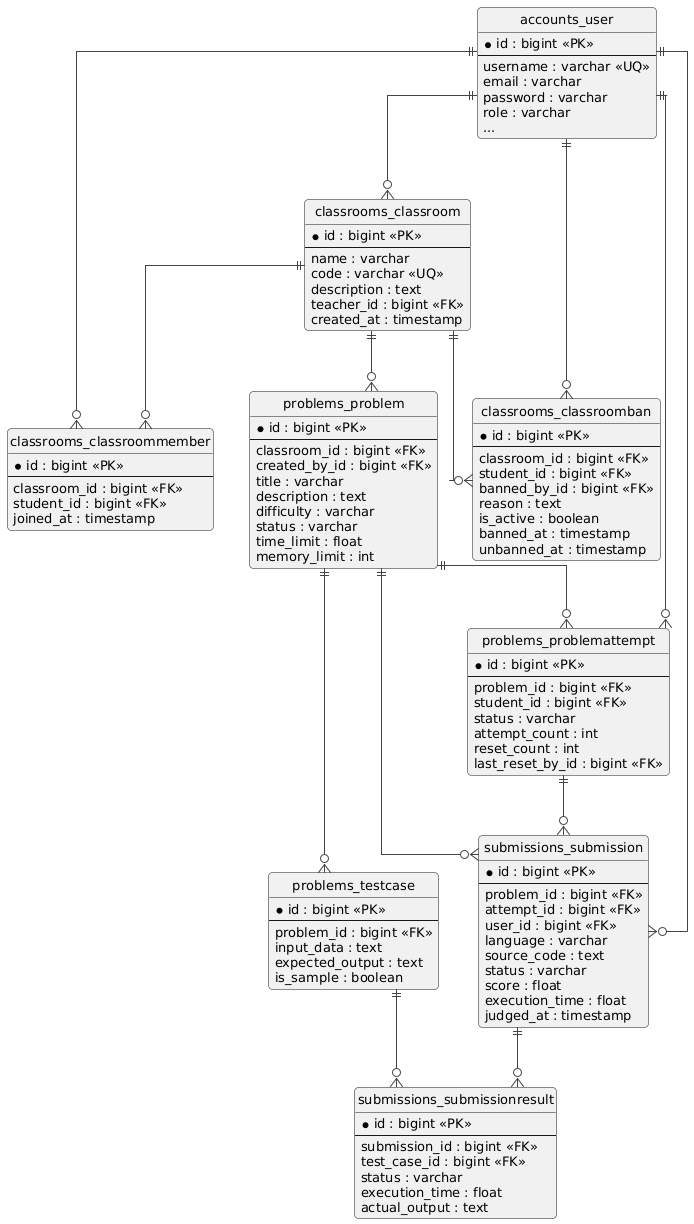

The diagram above was rendered by PlantUML. Its source (embedded in the PNG):
@startuml
skinparam shadowing false
skinparam defaultFontName DejaVu Sans
skinparam defaultFontSize 13
skinparam roundCorner 8
skinparam ArrowColor #444444
skinparam backgroundColor white

hide circle
skinparam linetype ortho
entity accounts_user {
  *id : bigint <<PK>>
  --
  username : varchar <<UQ>>
  email : varchar
  password : varchar
  role : varchar
  ...
}
entity classrooms_classroom {
  *id : bigint <<PK>>
  --
  name : varchar
  code : varchar <<UQ>>
  description : text
  teacher_id : bigint <<FK>>
  created_at : timestamp
}
entity classrooms_classroommember {
  *id : bigint <<PK>>
  --
  classroom_id : bigint <<FK>>
  student_id : bigint <<FK>>
  joined_at : timestamp
}
entity classrooms_classroomban {
  *id : bigint <<PK>>
  --
  classroom_id : bigint <<FK>>
  student_id : bigint <<FK>>
  banned_by_id : bigint <<FK>>
  reason : text
  is_active : boolean
  banned_at : timestamp
  unbanned_at : timestamp
}
entity problems_problem {
  *id : bigint <<PK>>
  --
  classroom_id : bigint <<FK>>
  created_by_id : bigint <<FK>>
  title : varchar
  description : text
  difficulty : varchar
  status : varchar
  time_limit : float
  memory_limit : int
}
entity problems_testcase {
  *id : bigint <<PK>>
  --
  problem_id : bigint <<FK>>
  input_data : text
  expected_output : text
  is_sample : boolean
}
entity problems_problemattempt {
  *id : bigint <<PK>>
  --
  problem_id : bigint <<FK>>
  student_id : bigint <<FK>>
  status : varchar
  attempt_count : int
  reset_count : int
  last_reset_by_id : bigint <<FK>>
}
entity submissions_submission {
  *id : bigint <<PK>>
  --
  problem_id : bigint <<FK>>
  attempt_id : bigint <<FK>>
  user_id : bigint <<FK>>
  language : varchar
  source_code : text
  status : varchar
  score : float
  execution_time : float
  judged_at : timestamp
}
entity submissions_submissionresult {
  *id : bigint <<PK>>
  --
  submission_id : bigint <<FK>>
  test_case_id : bigint <<FK>>
  status : varchar
  execution_time : float
  actual_output : text
}
accounts_user ||--o{ classrooms_classroom
classrooms_classroom ||--o{ classrooms_classroommember
accounts_user ||--o{ classrooms_classroommember
classrooms_classroom ||--o{ classrooms_classroomban
accounts_user ||--o{ classrooms_classroomban
classrooms_classroom ||--o{ problems_problem
problems_problem ||--o{ problems_testcase
problems_problem ||--o{ problems_problemattempt
accounts_user ||--o{ problems_problemattempt
problems_problemattempt ||--o{ submissions_submission
problems_problem ||--o{ submissions_submission
accounts_user ||--o{ submissions_submission
submissions_submission ||--o{ submissions_submissionresult
problems_testcase ||--o{ submissions_submissionresult
@enduml